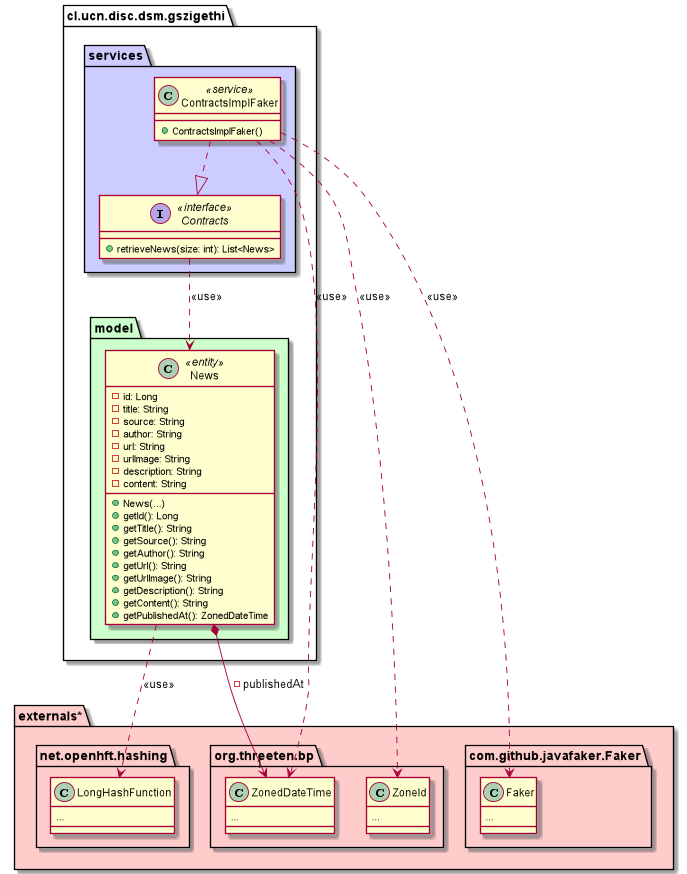

The diagram above was rendered by PlantUML. Its source (embedded in the PNG):
@startuml
package externals* #ffcccc {
    package org.threeten.bp {
        class ZonedDateTime {
            ...
        }
        class ZoneId {
            ...
        }
    }
    
    package net.openhft.hashing {
        class LongHashFunction {
            ...
        }
    }
    
    package com.github.javafaker.Faker{
        
        class Faker {
            ...
        }
    }
}


package cl.ucn.disc.dsm.gszigethi {


    
    package model #ccffcc {

        class News <<entity>> {
            - id: Long
            - title: String
            - source: String
            - author: String
            - url: String
            - urlImage: String
            - description: String
            - content: String
            + News(...)
            + getId(): Long
            + getTitle(): String
            + getSource(): String
            + getAuthor(): String
            + getUrl(): String
            + getUrlImage(): String
            + getDescription(): String
            + getContent(): String
            + getPublishedAt(): ZonedDateTime     
        }
        News *-> "1" ZonedDateTime : - publishedAt
        News ..> LongHashFunction : <<use>>
    }
    
    package services #ccccff {
        interface Contracts <<interface>> {
            + retrieveNews(size: int): List<News>
        }
        Contracts ..> News: <<use>>
        
        class ContractsImplFaker <<service>> {
            + ContractsImplFaker()
        }
        ContractsImplFaker ..|> Contracts
        ContractsImplFaker ..> ZonedDateTime : <<use>>
        ContractsImplFaker ..> ZoneId : <<use>>
        ContractsImplFaker ..> Faker : <<use>>
    }
}
@enduml